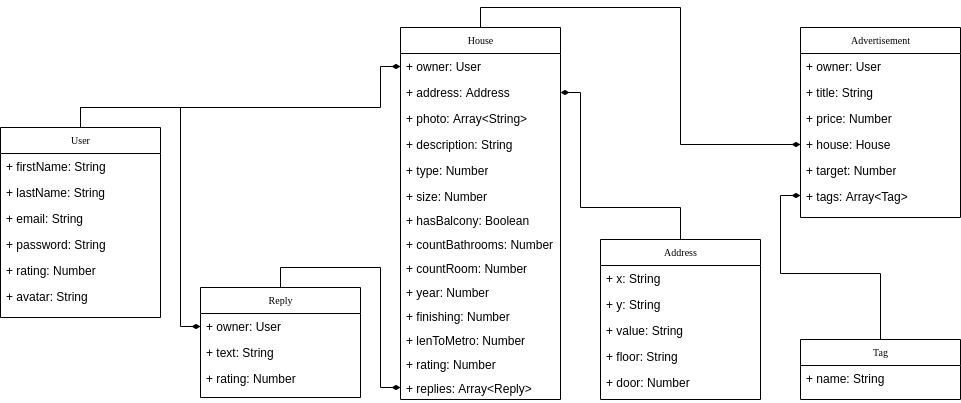

The diagram above was exported from draw.io. Its source (the exported page's mxGraphModel, read from the mxfile embedded in the PNG):
<mxGraphModel dx="3268" dy="1188" grid="1" gridSize="10" guides="1" tooltips="1" connect="1" arrows="1" fold="1" page="0" pageScale="1" pageWidth="850" pageHeight="1100" background="none" math="0" shadow="0">
  <root>
    <mxCell id="0" />
    <mxCell id="1" parent="0" />
    <mxCell id="xQx1fYIbtXMJ0WTpkjDh-28" style="edgeStyle=orthogonalEdgeStyle;rounded=0;orthogonalLoop=1;jettySize=auto;html=1;exitX=0.5;exitY=0;exitDx=0;exitDy=0;entryX=0;entryY=0.5;entryDx=0;entryDy=0;startArrow=none;startFill=0;endArrow=diamondThin;endFill=1;" parent="1" source="17acba5748e5396b-20" target="xQx1fYIbtXMJ0WTpkjDh-14" edge="1">
      <mxGeometry relative="1" as="geometry">
        <mxPoint x="-1950" y="-390" as="sourcePoint" />
        <Array as="points">
          <mxPoint x="-1950" y="-410" />
          <mxPoint x="-1850" y="-410" />
          <mxPoint x="-1850" y="-191" />
        </Array>
      </mxGeometry>
    </mxCell>
    <mxCell id="17acba5748e5396b-20" value="User" style="swimlane;html=1;fontStyle=0;childLayout=stackLayout;horizontal=1;startSize=26;fillColor=none;horizontalStack=0;resizeParent=1;resizeLast=0;collapsible=1;marginBottom=0;swimlaneFillColor=#ffffff;rounded=0;shadow=0;comic=0;labelBackgroundColor=none;strokeWidth=1;fontFamily=Verdana;fontSize=10;align=center;" parent="1" vertex="1">
      <mxGeometry x="-2030" y="-390" width="160" height="190" as="geometry" />
    </mxCell>
    <mxCell id="17acba5748e5396b-21" value="+ firstName: String" style="text;html=1;strokeColor=none;fillColor=none;align=left;verticalAlign=top;spacingLeft=4;spacingRight=4;whiteSpace=wrap;overflow=hidden;rotatable=0;points=[[0,0.5],[1,0.5]];portConstraint=eastwest;" parent="17acba5748e5396b-20" vertex="1">
      <mxGeometry y="26" width="160" height="26" as="geometry" />
    </mxCell>
    <mxCell id="17acba5748e5396b-24" value="+ lastName: String" style="text;html=1;strokeColor=none;fillColor=none;align=left;verticalAlign=top;spacingLeft=4;spacingRight=4;whiteSpace=wrap;overflow=hidden;rotatable=0;points=[[0,0.5],[1,0.5]];portConstraint=eastwest;" parent="17acba5748e5396b-20" vertex="1">
      <mxGeometry y="52" width="160" height="26" as="geometry" />
    </mxCell>
    <mxCell id="17acba5748e5396b-26" value="+ email: String" style="text;html=1;strokeColor=none;fillColor=none;align=left;verticalAlign=top;spacingLeft=4;spacingRight=4;whiteSpace=wrap;overflow=hidden;rotatable=0;points=[[0,0.5],[1,0.5]];portConstraint=eastwest;" parent="17acba5748e5396b-20" vertex="1">
      <mxGeometry y="78" width="160" height="26" as="geometry" />
    </mxCell>
    <mxCell id="xQx1fYIbtXMJ0WTpkjDh-1" value="+ password: String" style="text;html=1;strokeColor=none;fillColor=none;align=left;verticalAlign=top;spacingLeft=4;spacingRight=4;whiteSpace=wrap;overflow=hidden;rotatable=0;points=[[0,0.5],[1,0.5]];portConstraint=eastwest;" parent="17acba5748e5396b-20" vertex="1">
      <mxGeometry y="104" width="160" height="26" as="geometry" />
    </mxCell>
    <mxCell id="xQx1fYIbtXMJ0WTpkjDh-2" value="+ rating: Number" style="text;html=1;strokeColor=none;fillColor=none;align=left;verticalAlign=top;spacingLeft=4;spacingRight=4;whiteSpace=wrap;overflow=hidden;rotatable=0;points=[[0,0.5],[1,0.5]];portConstraint=eastwest;" parent="17acba5748e5396b-20" vertex="1">
      <mxGeometry y="130" width="160" height="26" as="geometry" />
    </mxCell>
    <mxCell id="xQx1fYIbtXMJ0WTpkjDh-5" value="+ avatar: String" style="text;html=1;strokeColor=none;fillColor=none;align=left;verticalAlign=top;spacingLeft=4;spacingRight=4;whiteSpace=wrap;overflow=hidden;rotatable=0;points=[[0,0.5],[1,0.5]];portConstraint=eastwest;" parent="17acba5748e5396b-20" vertex="1">
      <mxGeometry y="156" width="160" height="24" as="geometry" />
    </mxCell>
    <mxCell id="xQx1fYIbtXMJ0WTpkjDh-6" value="Tag" style="swimlane;html=1;fontStyle=0;childLayout=stackLayout;horizontal=1;startSize=26;fillColor=none;horizontalStack=0;resizeParent=1;resizeLast=0;collapsible=1;marginBottom=0;swimlaneFillColor=#ffffff;rounded=0;shadow=0;comic=0;labelBackgroundColor=none;strokeWidth=1;fontFamily=Verdana;fontSize=10;align=center;" parent="1" vertex="1">
      <mxGeometry x="-1230" y="-178" width="160" height="60" as="geometry" />
    </mxCell>
    <mxCell id="xQx1fYIbtXMJ0WTpkjDh-7" value="+ name: String" style="text;html=1;strokeColor=none;fillColor=none;align=left;verticalAlign=top;spacingLeft=4;spacingRight=4;whiteSpace=wrap;overflow=hidden;rotatable=0;points=[[0,0.5],[1,0.5]];portConstraint=eastwest;" parent="xQx1fYIbtXMJ0WTpkjDh-6" vertex="1">
      <mxGeometry y="26" width="160" height="26" as="geometry" />
    </mxCell>
    <mxCell id="xQx1fYIbtXMJ0WTpkjDh-13" value="Reply" style="swimlane;html=1;fontStyle=0;childLayout=stackLayout;horizontal=1;startSize=26;fillColor=none;horizontalStack=0;resizeParent=1;resizeLast=0;collapsible=1;marginBottom=0;swimlaneFillColor=#ffffff;rounded=0;shadow=0;comic=0;labelBackgroundColor=none;strokeWidth=1;fontFamily=Verdana;fontSize=10;align=center;" parent="1" vertex="1">
      <mxGeometry x="-1830" y="-230" width="160" height="110" as="geometry" />
    </mxCell>
    <mxCell id="xQx1fYIbtXMJ0WTpkjDh-14" value="+ owner: User" style="text;html=1;strokeColor=none;fillColor=none;align=left;verticalAlign=top;spacingLeft=4;spacingRight=4;whiteSpace=wrap;overflow=hidden;rotatable=0;points=[[0,0.5],[1,0.5]];portConstraint=eastwest;" parent="xQx1fYIbtXMJ0WTpkjDh-13" vertex="1">
      <mxGeometry y="26" width="160" height="26" as="geometry" />
    </mxCell>
    <mxCell id="xQx1fYIbtXMJ0WTpkjDh-15" value="+ text: String" style="text;html=1;strokeColor=none;fillColor=none;align=left;verticalAlign=top;spacingLeft=4;spacingRight=4;whiteSpace=wrap;overflow=hidden;rotatable=0;points=[[0,0.5],[1,0.5]];portConstraint=eastwest;" parent="xQx1fYIbtXMJ0WTpkjDh-13" vertex="1">
      <mxGeometry y="52" width="160" height="26" as="geometry" />
    </mxCell>
    <mxCell id="xQx1fYIbtXMJ0WTpkjDh-18" value="+ rating: Number" style="text;html=1;strokeColor=none;fillColor=none;align=left;verticalAlign=top;spacingLeft=4;spacingRight=4;whiteSpace=wrap;overflow=hidden;rotatable=0;points=[[0,0.5],[1,0.5]];portConstraint=eastwest;" parent="xQx1fYIbtXMJ0WTpkjDh-13" vertex="1">
      <mxGeometry y="78" width="160" height="26" as="geometry" />
    </mxCell>
    <mxCell id="xQx1fYIbtXMJ0WTpkjDh-21" value="Address" style="swimlane;html=1;fontStyle=0;childLayout=stackLayout;horizontal=1;startSize=26;fillColor=none;horizontalStack=0;resizeParent=1;resizeLast=0;collapsible=1;marginBottom=0;swimlaneFillColor=#ffffff;rounded=0;shadow=0;comic=0;labelBackgroundColor=none;strokeWidth=1;fontFamily=Verdana;fontSize=10;align=center;" parent="1" vertex="1">
      <mxGeometry x="-1430" y="-278" width="160" height="160" as="geometry" />
    </mxCell>
    <mxCell id="xQx1fYIbtXMJ0WTpkjDh-22" value="+ x: String" style="text;html=1;strokeColor=none;fillColor=none;align=left;verticalAlign=top;spacingLeft=4;spacingRight=4;whiteSpace=wrap;overflow=hidden;rotatable=0;points=[[0,0.5],[1,0.5]];portConstraint=eastwest;" parent="xQx1fYIbtXMJ0WTpkjDh-21" vertex="1">
      <mxGeometry y="26" width="160" height="26" as="geometry" />
    </mxCell>
    <mxCell id="xQx1fYIbtXMJ0WTpkjDh-23" value="+ y: String" style="text;html=1;strokeColor=none;fillColor=none;align=left;verticalAlign=top;spacingLeft=4;spacingRight=4;whiteSpace=wrap;overflow=hidden;rotatable=0;points=[[0,0.5],[1,0.5]];portConstraint=eastwest;" parent="xQx1fYIbtXMJ0WTpkjDh-21" vertex="1">
      <mxGeometry y="52" width="160" height="26" as="geometry" />
    </mxCell>
    <mxCell id="xQx1fYIbtXMJ0WTpkjDh-24" value="+ value: String" style="text;html=1;strokeColor=none;fillColor=none;align=left;verticalAlign=top;spacingLeft=4;spacingRight=4;whiteSpace=wrap;overflow=hidden;rotatable=0;points=[[0,0.5],[1,0.5]];portConstraint=eastwest;" parent="xQx1fYIbtXMJ0WTpkjDh-21" vertex="1">
      <mxGeometry y="78" width="160" height="26" as="geometry" />
    </mxCell>
    <mxCell id="xQx1fYIbtXMJ0WTpkjDh-25" value="+ floor: String" style="text;html=1;strokeColor=none;fillColor=none;align=left;verticalAlign=top;spacingLeft=4;spacingRight=4;whiteSpace=wrap;overflow=hidden;rotatable=0;points=[[0,0.5],[1,0.5]];portConstraint=eastwest;" parent="xQx1fYIbtXMJ0WTpkjDh-21" vertex="1">
      <mxGeometry y="104" width="160" height="26" as="geometry" />
    </mxCell>
    <mxCell id="xQx1fYIbtXMJ0WTpkjDh-26" value="+ door: Number" style="text;html=1;strokeColor=none;fillColor=none;align=left;verticalAlign=top;spacingLeft=4;spacingRight=4;whiteSpace=wrap;overflow=hidden;rotatable=0;points=[[0,0.5],[1,0.5]];portConstraint=eastwest;" parent="xQx1fYIbtXMJ0WTpkjDh-21" vertex="1">
      <mxGeometry y="130" width="160" height="26" as="geometry" />
    </mxCell>
    <mxCell id="xQx1fYIbtXMJ0WTpkjDh-29" value="House" style="swimlane;html=1;fontStyle=0;childLayout=stackLayout;horizontal=1;startSize=26;fillColor=none;horizontalStack=0;resizeParent=1;resizeLast=0;collapsible=1;marginBottom=0;swimlaneFillColor=#ffffff;rounded=0;shadow=0;comic=0;labelBackgroundColor=none;strokeWidth=1;fontFamily=Verdana;fontSize=10;align=center;" parent="1" vertex="1">
      <mxGeometry x="-1630" y="-490" width="160" height="372" as="geometry" />
    </mxCell>
    <mxCell id="xQx1fYIbtXMJ0WTpkjDh-30" value="+ owner: User" style="text;html=1;strokeColor=none;fillColor=none;align=left;verticalAlign=top;spacingLeft=4;spacingRight=4;whiteSpace=wrap;overflow=hidden;rotatable=0;points=[[0,0.5],[1,0.5]];portConstraint=eastwest;" parent="xQx1fYIbtXMJ0WTpkjDh-29" vertex="1">
      <mxGeometry y="26" width="160" height="26" as="geometry" />
    </mxCell>
    <mxCell id="xQx1fYIbtXMJ0WTpkjDh-31" value="+ address: Address" style="text;html=1;strokeColor=none;fillColor=none;align=left;verticalAlign=top;spacingLeft=4;spacingRight=4;whiteSpace=wrap;overflow=hidden;rotatable=0;points=[[0,0.5],[1,0.5]];portConstraint=eastwest;" parent="xQx1fYIbtXMJ0WTpkjDh-29" vertex="1">
      <mxGeometry y="52" width="160" height="26" as="geometry" />
    </mxCell>
    <mxCell id="xQx1fYIbtXMJ0WTpkjDh-32" value="+ photo: Array&amp;lt;String&amp;gt;" style="text;html=1;strokeColor=none;fillColor=none;align=left;verticalAlign=top;spacingLeft=4;spacingRight=4;whiteSpace=wrap;overflow=hidden;rotatable=0;points=[[0,0.5],[1,0.5]];portConstraint=eastwest;" parent="xQx1fYIbtXMJ0WTpkjDh-29" vertex="1">
      <mxGeometry y="78" width="160" height="26" as="geometry" />
    </mxCell>
    <mxCell id="xQx1fYIbtXMJ0WTpkjDh-33" value="+ description: String" style="text;html=1;strokeColor=none;fillColor=none;align=left;verticalAlign=top;spacingLeft=4;spacingRight=4;whiteSpace=wrap;overflow=hidden;rotatable=0;points=[[0,0.5],[1,0.5]];portConstraint=eastwest;" parent="xQx1fYIbtXMJ0WTpkjDh-29" vertex="1">
      <mxGeometry y="104" width="160" height="26" as="geometry" />
    </mxCell>
    <mxCell id="xQx1fYIbtXMJ0WTpkjDh-34" value="+ type: Number" style="text;html=1;strokeColor=none;fillColor=none;align=left;verticalAlign=top;spacingLeft=4;spacingRight=4;whiteSpace=wrap;overflow=hidden;rotatable=0;points=[[0,0.5],[1,0.5]];portConstraint=eastwest;" parent="xQx1fYIbtXMJ0WTpkjDh-29" vertex="1">
      <mxGeometry y="130" width="160" height="26" as="geometry" />
    </mxCell>
    <mxCell id="xQx1fYIbtXMJ0WTpkjDh-35" value="+ size: Number" style="text;html=1;strokeColor=none;fillColor=none;align=left;verticalAlign=top;spacingLeft=4;spacingRight=4;whiteSpace=wrap;overflow=hidden;rotatable=0;points=[[0,0.5],[1,0.5]];portConstraint=eastwest;" parent="xQx1fYIbtXMJ0WTpkjDh-29" vertex="1">
      <mxGeometry y="156" width="160" height="24" as="geometry" />
    </mxCell>
    <mxCell id="xQx1fYIbtXMJ0WTpkjDh-42" value="+ hasBalcony: Boolean" style="text;html=1;strokeColor=none;fillColor=none;align=left;verticalAlign=top;spacingLeft=4;spacingRight=4;whiteSpace=wrap;overflow=hidden;rotatable=0;points=[[0,0.5],[1,0.5]];portConstraint=eastwest;" parent="xQx1fYIbtXMJ0WTpkjDh-29" vertex="1">
      <mxGeometry y="180" width="160" height="24" as="geometry" />
    </mxCell>
    <mxCell id="xQx1fYIbtXMJ0WTpkjDh-41" value="+ countBathrooms: Number" style="text;html=1;strokeColor=none;fillColor=none;align=left;verticalAlign=top;spacingLeft=4;spacingRight=4;whiteSpace=wrap;overflow=hidden;rotatable=0;points=[[0,0.5],[1,0.5]];portConstraint=eastwest;" parent="xQx1fYIbtXMJ0WTpkjDh-29" vertex="1">
      <mxGeometry y="204" width="160" height="24" as="geometry" />
    </mxCell>
    <mxCell id="xQx1fYIbtXMJ0WTpkjDh-40" value="+ countRoom: Number" style="text;html=1;strokeColor=none;fillColor=none;align=left;verticalAlign=top;spacingLeft=4;spacingRight=4;whiteSpace=wrap;overflow=hidden;rotatable=0;points=[[0,0.5],[1,0.5]];portConstraint=eastwest;" parent="xQx1fYIbtXMJ0WTpkjDh-29" vertex="1">
      <mxGeometry y="228" width="160" height="24" as="geometry" />
    </mxCell>
    <mxCell id="xQx1fYIbtXMJ0WTpkjDh-39" value="+ year: Number" style="text;html=1;strokeColor=none;fillColor=none;align=left;verticalAlign=top;spacingLeft=4;spacingRight=4;whiteSpace=wrap;overflow=hidden;rotatable=0;points=[[0,0.5],[1,0.5]];portConstraint=eastwest;" parent="xQx1fYIbtXMJ0WTpkjDh-29" vertex="1">
      <mxGeometry y="252" width="160" height="24" as="geometry" />
    </mxCell>
    <mxCell id="xQx1fYIbtXMJ0WTpkjDh-38" value="+ finishing: Number" style="text;html=1;strokeColor=none;fillColor=none;align=left;verticalAlign=top;spacingLeft=4;spacingRight=4;whiteSpace=wrap;overflow=hidden;rotatable=0;points=[[0,0.5],[1,0.5]];portConstraint=eastwest;" parent="xQx1fYIbtXMJ0WTpkjDh-29" vertex="1">
      <mxGeometry y="276" width="160" height="24" as="geometry" />
    </mxCell>
    <mxCell id="xQx1fYIbtXMJ0WTpkjDh-44" value="+ lenToMetro: Number" style="text;html=1;strokeColor=none;fillColor=none;align=left;verticalAlign=top;spacingLeft=4;spacingRight=4;whiteSpace=wrap;overflow=hidden;rotatable=0;points=[[0,0.5],[1,0.5]];portConstraint=eastwest;" parent="xQx1fYIbtXMJ0WTpkjDh-29" vertex="1">
      <mxGeometry y="300" width="160" height="24" as="geometry" />
    </mxCell>
    <mxCell id="xQx1fYIbtXMJ0WTpkjDh-43" value="+ rating: Number" style="text;html=1;strokeColor=none;fillColor=none;align=left;verticalAlign=top;spacingLeft=4;spacingRight=4;whiteSpace=wrap;overflow=hidden;rotatable=0;points=[[0,0.5],[1,0.5]];portConstraint=eastwest;" parent="xQx1fYIbtXMJ0WTpkjDh-29" vertex="1">
      <mxGeometry y="324" width="160" height="24" as="geometry" />
    </mxCell>
    <mxCell id="xQx1fYIbtXMJ0WTpkjDh-45" value="+ replies: Array&amp;lt;Reply&amp;gt;" style="text;html=1;strokeColor=none;fillColor=none;align=left;verticalAlign=top;spacingLeft=4;spacingRight=4;whiteSpace=wrap;overflow=hidden;rotatable=0;points=[[0,0.5],[1,0.5]];portConstraint=eastwest;" parent="xQx1fYIbtXMJ0WTpkjDh-29" vertex="1">
      <mxGeometry y="348" width="160" height="24" as="geometry" />
    </mxCell>
    <mxCell id="xQx1fYIbtXMJ0WTpkjDh-36" style="edgeStyle=orthogonalEdgeStyle;rounded=0;orthogonalLoop=1;jettySize=auto;html=1;exitX=0;exitY=0.5;exitDx=0;exitDy=0;entryX=0.5;entryY=0;entryDx=0;entryDy=0;startArrow=diamondThin;startFill=1;endArrow=none;endFill=0;" parent="1" source="xQx1fYIbtXMJ0WTpkjDh-30" target="17acba5748e5396b-20" edge="1">
      <mxGeometry relative="1" as="geometry">
        <mxPoint x="-1950" y="-390" as="targetPoint" />
        <Array as="points">
          <mxPoint x="-1650" y="-451" />
          <mxPoint x="-1650" y="-410" />
          <mxPoint x="-1950" y="-410" />
        </Array>
      </mxGeometry>
    </mxCell>
    <mxCell id="xQx1fYIbtXMJ0WTpkjDh-37" style="edgeStyle=orthogonalEdgeStyle;rounded=0;orthogonalLoop=1;jettySize=auto;html=1;exitX=1;exitY=0.5;exitDx=0;exitDy=0;entryX=0.5;entryY=0;entryDx=0;entryDy=0;startArrow=diamondThin;startFill=1;endArrow=none;endFill=0;" parent="1" source="xQx1fYIbtXMJ0WTpkjDh-31" target="xQx1fYIbtXMJ0WTpkjDh-21" edge="1">
      <mxGeometry relative="1" as="geometry">
        <Array as="points">
          <mxPoint x="-1450" y="-425" />
          <mxPoint x="-1450" y="-310" />
          <mxPoint x="-1350" y="-310" />
        </Array>
      </mxGeometry>
    </mxCell>
    <mxCell id="xQx1fYIbtXMJ0WTpkjDh-46" style="edgeStyle=orthogonalEdgeStyle;rounded=0;orthogonalLoop=1;jettySize=auto;html=1;exitX=0;exitY=0.5;exitDx=0;exitDy=0;entryX=0.5;entryY=0;entryDx=0;entryDy=0;startArrow=diamondThin;startFill=1;endArrow=none;endFill=0;" parent="1" source="xQx1fYIbtXMJ0WTpkjDh-45" target="xQx1fYIbtXMJ0WTpkjDh-13" edge="1">
      <mxGeometry relative="1" as="geometry" />
    </mxCell>
    <mxCell id="xQx1fYIbtXMJ0WTpkjDh-47" value="Advertisement" style="swimlane;html=1;fontStyle=0;childLayout=stackLayout;horizontal=1;startSize=26;fillColor=none;horizontalStack=0;resizeParent=1;resizeLast=0;collapsible=1;marginBottom=0;swimlaneFillColor=#ffffff;rounded=0;shadow=0;comic=0;labelBackgroundColor=none;strokeWidth=1;fontFamily=Verdana;fontSize=10;align=center;" parent="1" vertex="1">
      <mxGeometry x="-1230" y="-490" width="160" height="190" as="geometry" />
    </mxCell>
    <mxCell id="xQx1fYIbtXMJ0WTpkjDh-48" value="+ owner: User" style="text;html=1;strokeColor=none;fillColor=none;align=left;verticalAlign=top;spacingLeft=4;spacingRight=4;whiteSpace=wrap;overflow=hidden;rotatable=0;points=[[0,0.5],[1,0.5]];portConstraint=eastwest;" parent="xQx1fYIbtXMJ0WTpkjDh-47" vertex="1">
      <mxGeometry y="26" width="160" height="26" as="geometry" />
    </mxCell>
    <mxCell id="xQx1fYIbtXMJ0WTpkjDh-49" value="+ title: String" style="text;html=1;strokeColor=none;fillColor=none;align=left;verticalAlign=top;spacingLeft=4;spacingRight=4;whiteSpace=wrap;overflow=hidden;rotatable=0;points=[[0,0.5],[1,0.5]];portConstraint=eastwest;" parent="xQx1fYIbtXMJ0WTpkjDh-47" vertex="1">
      <mxGeometry y="52" width="160" height="26" as="geometry" />
    </mxCell>
    <mxCell id="xQx1fYIbtXMJ0WTpkjDh-50" value="+ price: Number" style="text;html=1;strokeColor=none;fillColor=none;align=left;verticalAlign=top;spacingLeft=4;spacingRight=4;whiteSpace=wrap;overflow=hidden;rotatable=0;points=[[0,0.5],[1,0.5]];portConstraint=eastwest;" parent="xQx1fYIbtXMJ0WTpkjDh-47" vertex="1">
      <mxGeometry y="78" width="160" height="26" as="geometry" />
    </mxCell>
    <mxCell id="xQx1fYIbtXMJ0WTpkjDh-51" value="+ house: House" style="text;html=1;strokeColor=none;fillColor=none;align=left;verticalAlign=top;spacingLeft=4;spacingRight=4;whiteSpace=wrap;overflow=hidden;rotatable=0;points=[[0,0.5],[1,0.5]];portConstraint=eastwest;" parent="xQx1fYIbtXMJ0WTpkjDh-47" vertex="1">
      <mxGeometry y="104" width="160" height="26" as="geometry" />
    </mxCell>
    <mxCell id="xQx1fYIbtXMJ0WTpkjDh-52" value="+ target: Number" style="text;html=1;strokeColor=none;fillColor=none;align=left;verticalAlign=top;spacingLeft=4;spacingRight=4;whiteSpace=wrap;overflow=hidden;rotatable=0;points=[[0,0.5],[1,0.5]];portConstraint=eastwest;" parent="xQx1fYIbtXMJ0WTpkjDh-47" vertex="1">
      <mxGeometry y="130" width="160" height="26" as="geometry" />
    </mxCell>
    <mxCell id="xQx1fYIbtXMJ0WTpkjDh-53" value="+ tags: Array&amp;lt;Tag&amp;gt;" style="text;html=1;strokeColor=none;fillColor=none;align=left;verticalAlign=top;spacingLeft=4;spacingRight=4;whiteSpace=wrap;overflow=hidden;rotatable=0;points=[[0,0.5],[1,0.5]];portConstraint=eastwest;" parent="xQx1fYIbtXMJ0WTpkjDh-47" vertex="1">
      <mxGeometry y="156" width="160" height="24" as="geometry" />
    </mxCell>
    <mxCell id="xQx1fYIbtXMJ0WTpkjDh-54" style="edgeStyle=orthogonalEdgeStyle;rounded=0;orthogonalLoop=1;jettySize=auto;html=1;exitX=0;exitY=0.5;exitDx=0;exitDy=0;entryX=0.5;entryY=0;entryDx=0;entryDy=0;startArrow=diamondThin;startFill=1;endArrow=none;endFill=0;" parent="1" source="xQx1fYIbtXMJ0WTpkjDh-53" target="xQx1fYIbtXMJ0WTpkjDh-6" edge="1">
      <mxGeometry relative="1" as="geometry" />
    </mxCell>
    <mxCell id="QjpdmKobNcLH-gZg116q-1" style="edgeStyle=orthogonalEdgeStyle;rounded=0;orthogonalLoop=1;jettySize=auto;html=1;exitX=0;exitY=0.5;exitDx=0;exitDy=0;entryX=0.5;entryY=0;entryDx=0;entryDy=0;startArrow=diamondThin;startFill=1;endArrow=none;endFill=0;" parent="1" source="xQx1fYIbtXMJ0WTpkjDh-51" target="xQx1fYIbtXMJ0WTpkjDh-29" edge="1">
      <mxGeometry relative="1" as="geometry" />
    </mxCell>
  </root>
</mxGraphModel>